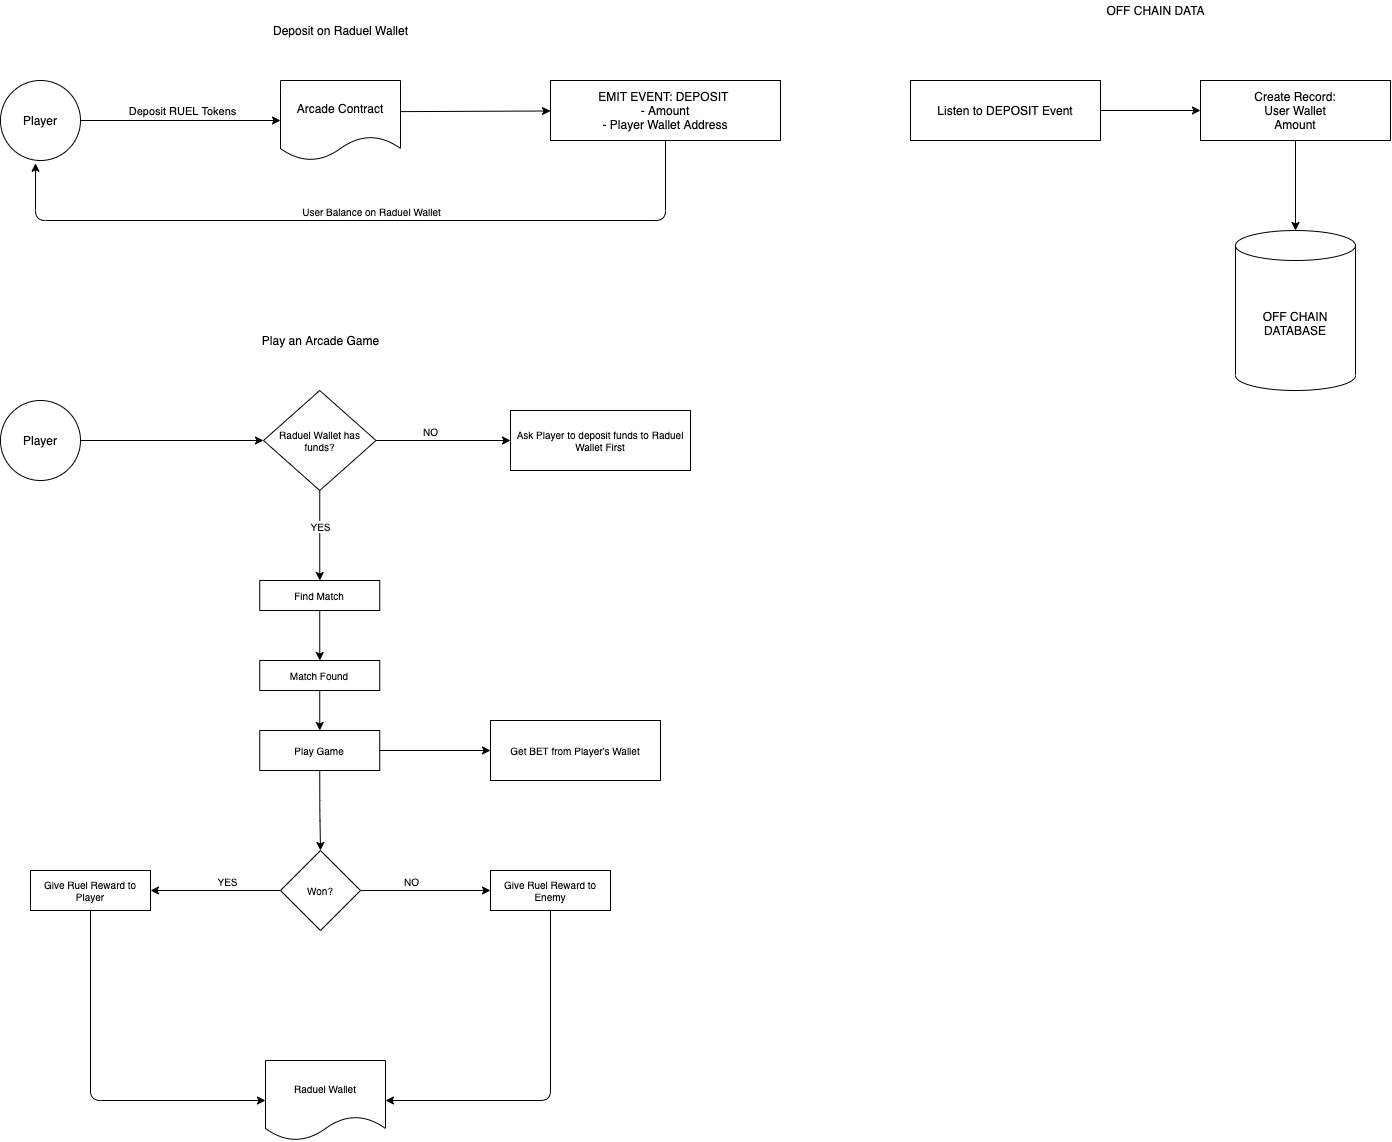

The diagram above was exported from draw.io. Its source (the exported page's mxGraphModel, read from the mxfile embedded in the PNG):
<mxGraphModel dx="1349" dy="1051" grid="1" gridSize="10" guides="1" tooltips="1" connect="1" arrows="1" fold="1" page="1" pageScale="1" pageWidth="850" pageHeight="1100" math="0" shadow="0">
  <root>
    <mxCell id="0" />
    <mxCell id="1" parent="0" />
    <mxCell id="7" style="edgeStyle=none;html=1;exitX=1;exitY=0.5;exitDx=0;exitDy=0;entryX=0;entryY=0.5;entryDx=0;entryDy=0;" parent="1" source="2" target="6" edge="1">
      <mxGeometry relative="1" as="geometry" />
    </mxCell>
    <mxCell id="8" value="Deposit RUEL Tokens" style="edgeLabel;html=1;align=center;verticalAlign=middle;resizable=0;points=[];" parent="7" vertex="1" connectable="0">
      <mxGeometry x="0.0101" relative="1" as="geometry">
        <mxPoint y="-10" as="offset" />
      </mxGeometry>
    </mxCell>
    <mxCell id="2" value="Player" style="ellipse;whiteSpace=wrap;html=1;aspect=fixed;" parent="1" vertex="1">
      <mxGeometry x="50" y="130" width="80" height="80" as="geometry" />
    </mxCell>
    <mxCell id="12" value="" style="edgeStyle=none;html=1;exitX=0.988;exitY=0.389;exitDx=0;exitDy=0;exitPerimeter=0;" parent="1" source="6" target="48" edge="1">
      <mxGeometry x="-0.04" y="11" relative="1" as="geometry">
        <mxPoint x="660" y="160" as="targetPoint" />
        <mxPoint as="offset" />
      </mxGeometry>
    </mxCell>
    <mxCell id="6" value="Arcade Contract" style="shape=document;whiteSpace=wrap;html=1;boundedLbl=1;" parent="1" vertex="1">
      <mxGeometry x="330" y="130" width="120" height="80" as="geometry" />
    </mxCell>
    <mxCell id="17" style="edgeStyle=orthogonalEdgeStyle;html=1;exitX=1;exitY=0.5;exitDx=0;exitDy=0;fontSize=10;entryX=0;entryY=0.5;entryDx=0;entryDy=0;" parent="1" source="10" target="18" edge="1">
      <mxGeometry relative="1" as="geometry">
        <mxPoint x="290" y="489.7241379310344" as="targetPoint" />
      </mxGeometry>
    </mxCell>
    <mxCell id="10" value="Player" style="ellipse;whiteSpace=wrap;html=1;aspect=fixed;" parent="1" vertex="1">
      <mxGeometry x="50" y="450" width="80" height="80" as="geometry" />
    </mxCell>
    <mxCell id="11" value="Deposit on Raduel Wallet" style="text;html=1;align=center;verticalAlign=middle;resizable=0;points=[];autosize=1;strokeColor=none;fillColor=none;" parent="1" vertex="1">
      <mxGeometry x="315" y="70" width="150" height="20" as="geometry" />
    </mxCell>
    <mxCell id="14" style="edgeStyle=orthogonalEdgeStyle;html=1;exitX=0.5;exitY=1;exitDx=0;exitDy=0;entryX=0.438;entryY=1.035;entryDx=0;entryDy=0;entryPerimeter=0;fontSize=10;" parent="1" source="48" target="2" edge="1">
      <mxGeometry relative="1" as="geometry">
        <Array as="points">
          <mxPoint x="715" y="270" />
          <mxPoint x="85" y="270" />
        </Array>
        <mxPoint x="654.9999999999998" y="190" as="sourcePoint" />
      </mxGeometry>
    </mxCell>
    <mxCell id="15" value="User Balance on Raduel Wallet" style="edgeLabel;html=1;align=center;verticalAlign=middle;resizable=0;points=[];fontSize=10;" parent="14" vertex="1" connectable="0">
      <mxGeometry x="-0.0123" y="-1" relative="1" as="geometry">
        <mxPoint x="4" y="-9" as="offset" />
      </mxGeometry>
    </mxCell>
    <mxCell id="16" value="Play an Arcade Game" style="text;html=1;align=center;verticalAlign=middle;resizable=0;points=[];autosize=1;strokeColor=none;fillColor=none;" parent="1" vertex="1">
      <mxGeometry x="305" y="380" width="130" height="20" as="geometry" />
    </mxCell>
    <mxCell id="19" style="edgeStyle=orthogonalEdgeStyle;html=1;exitX=1;exitY=0.5;exitDx=0;exitDy=0;fontSize=10;" parent="1" source="18" target="20" edge="1">
      <mxGeometry relative="1" as="geometry">
        <mxPoint x="480" y="489.7241379310344" as="targetPoint" />
      </mxGeometry>
    </mxCell>
    <mxCell id="21" value="NO" style="edgeLabel;html=1;align=center;verticalAlign=middle;resizable=0;points=[];fontSize=10;" parent="19" vertex="1" connectable="0">
      <mxGeometry x="-0.295" relative="1" as="geometry">
        <mxPoint x="6" y="-10" as="offset" />
      </mxGeometry>
    </mxCell>
    <mxCell id="22" style="edgeStyle=orthogonalEdgeStyle;html=1;exitX=0.5;exitY=1;exitDx=0;exitDy=0;fontSize=10;entryX=0.5;entryY=0;entryDx=0;entryDy=0;" parent="1" source="18" target="24" edge="1">
      <mxGeometry relative="1" as="geometry">
        <mxPoint x="369" y="640" as="targetPoint" />
      </mxGeometry>
    </mxCell>
    <mxCell id="23" value="YES" style="edgeLabel;html=1;align=center;verticalAlign=middle;resizable=0;points=[];fontSize=10;" parent="22" vertex="1" connectable="0">
      <mxGeometry x="-0.2021" relative="1" as="geometry">
        <mxPoint as="offset" />
      </mxGeometry>
    </mxCell>
    <mxCell id="18" value="Raduel Wallet has funds?" style="rhombus;whiteSpace=wrap;html=1;fontSize=10;" parent="1" vertex="1">
      <mxGeometry x="313" y="440" width="112.5" height="100" as="geometry" />
    </mxCell>
    <mxCell id="20" value="Ask Player to deposit funds to Raduel Wallet First" style="whiteSpace=wrap;html=1;fontSize=10;" parent="1" vertex="1">
      <mxGeometry x="560" y="460" width="180" height="60" as="geometry" />
    </mxCell>
    <mxCell id="26" style="edgeStyle=orthogonalEdgeStyle;html=1;exitX=0.5;exitY=1;exitDx=0;exitDy=0;entryX=0.5;entryY=0;entryDx=0;entryDy=0;fontSize=10;" parent="1" source="24" target="25" edge="1">
      <mxGeometry relative="1" as="geometry" />
    </mxCell>
    <mxCell id="24" value="Find Match" style="whiteSpace=wrap;html=1;fontSize=10;" parent="1" vertex="1">
      <mxGeometry x="309.25" y="630" width="120" height="30" as="geometry" />
    </mxCell>
    <mxCell id="28" style="edgeStyle=orthogonalEdgeStyle;html=1;exitX=0.5;exitY=1;exitDx=0;exitDy=0;entryX=0.5;entryY=0;entryDx=0;entryDy=0;fontSize=10;" parent="1" source="25" target="27" edge="1">
      <mxGeometry relative="1" as="geometry" />
    </mxCell>
    <mxCell id="25" value="Match Found" style="whiteSpace=wrap;html=1;fontSize=10;" parent="1" vertex="1">
      <mxGeometry x="309.25" y="710" width="120" height="30" as="geometry" />
    </mxCell>
    <mxCell id="29" style="edgeStyle=orthogonalEdgeStyle;html=1;exitX=0.5;exitY=1;exitDx=0;exitDy=0;fontSize=10;entryX=0.5;entryY=0;entryDx=0;entryDy=0;" parent="1" source="27" target="30" edge="1">
      <mxGeometry relative="1" as="geometry">
        <mxPoint x="369.25" y="860" as="targetPoint" />
      </mxGeometry>
    </mxCell>
    <mxCell id="40" style="edgeStyle=orthogonalEdgeStyle;html=1;exitX=1;exitY=0.5;exitDx=0;exitDy=0;fontSize=10;entryX=0;entryY=0.5;entryDx=0;entryDy=0;" parent="1" source="27" target="39" edge="1">
      <mxGeometry relative="1" as="geometry">
        <mxPoint x="570" y="810" as="targetPoint" />
      </mxGeometry>
    </mxCell>
    <mxCell id="27" value="Play Game" style="whiteSpace=wrap;html=1;fontSize=10;" parent="1" vertex="1">
      <mxGeometry x="309.25" y="780" width="120" height="40" as="geometry" />
    </mxCell>
    <mxCell id="31" style="edgeStyle=orthogonalEdgeStyle;html=1;exitX=0;exitY=0.5;exitDx=0;exitDy=0;fontSize=10;entryX=1;entryY=0.5;entryDx=0;entryDy=0;" parent="1" source="30" target="35" edge="1">
      <mxGeometry relative="1" as="geometry">
        <mxPoint x="240" y="920.0689655172414" as="targetPoint" />
      </mxGeometry>
    </mxCell>
    <mxCell id="34" value="YES" style="edgeLabel;html=1;align=center;verticalAlign=middle;resizable=0;points=[];fontSize=10;" parent="31" vertex="1" connectable="0">
      <mxGeometry x="-0.1806" y="-1" relative="1" as="geometry">
        <mxPoint y="-9" as="offset" />
      </mxGeometry>
    </mxCell>
    <mxCell id="32" style="edgeStyle=orthogonalEdgeStyle;html=1;exitX=1;exitY=0.5;exitDx=0;exitDy=0;fontSize=10;entryX=0;entryY=0.5;entryDx=0;entryDy=0;" parent="1" source="30" target="36" edge="1">
      <mxGeometry relative="1" as="geometry">
        <mxPoint x="510" y="920.0689655172414" as="targetPoint" />
      </mxGeometry>
    </mxCell>
    <mxCell id="33" value="NO" style="edgeLabel;html=1;align=center;verticalAlign=middle;resizable=0;points=[];fontSize=10;" parent="32" vertex="1" connectable="0">
      <mxGeometry x="-0.2758" y="-2" relative="1" as="geometry">
        <mxPoint x="4" y="-12" as="offset" />
      </mxGeometry>
    </mxCell>
    <mxCell id="30" value="Won?" style="rhombus;whiteSpace=wrap;html=1;fontSize=10;" parent="1" vertex="1">
      <mxGeometry x="330" y="900" width="80" height="80" as="geometry" />
    </mxCell>
    <mxCell id="41" style="edgeStyle=orthogonalEdgeStyle;html=1;exitX=0.5;exitY=1;exitDx=0;exitDy=0;entryX=0;entryY=0.5;entryDx=0;entryDy=0;fontSize=10;" parent="1" source="35" target="37" edge="1">
      <mxGeometry relative="1" as="geometry" />
    </mxCell>
    <mxCell id="35" value="&lt;span&gt;Give Ruel Reward to Player&lt;/span&gt;" style="whiteSpace=wrap;html=1;fontSize=10;" parent="1" vertex="1">
      <mxGeometry x="80" y="920" width="120" height="40" as="geometry" />
    </mxCell>
    <mxCell id="42" style="edgeStyle=orthogonalEdgeStyle;html=1;exitX=0.5;exitY=1;exitDx=0;exitDy=0;entryX=1;entryY=0.5;entryDx=0;entryDy=0;fontSize=10;" parent="1" source="36" target="37" edge="1">
      <mxGeometry relative="1" as="geometry" />
    </mxCell>
    <mxCell id="36" value="Give Ruel Reward to Enemy" style="whiteSpace=wrap;html=1;fontSize=10;" parent="1" vertex="1">
      <mxGeometry x="540" y="920" width="120" height="40" as="geometry" />
    </mxCell>
    <mxCell id="37" value="Raduel Wallet" style="shape=document;whiteSpace=wrap;html=1;boundedLbl=1;fontSize=10;" parent="1" vertex="1">
      <mxGeometry x="315" y="1110" width="120" height="80" as="geometry" />
    </mxCell>
    <mxCell id="39" value="Get BET from Player's Wallet" style="whiteSpace=wrap;html=1;fontSize=10;" parent="1" vertex="1">
      <mxGeometry x="540" y="770" width="170" height="60" as="geometry" />
    </mxCell>
    <mxCell id="50" style="edgeStyle=none;html=1;exitX=1;exitY=0.5;exitDx=0;exitDy=0;entryX=0;entryY=0.5;entryDx=0;entryDy=0;" edge="1" parent="1" source="44" target="49">
      <mxGeometry relative="1" as="geometry" />
    </mxCell>
    <mxCell id="44" value="Listen to DEPOSIT Event" style="whiteSpace=wrap;html=1;" vertex="1" parent="1">
      <mxGeometry x="960" y="130" width="190" height="60" as="geometry" />
    </mxCell>
    <mxCell id="46" value="OFF CHAIN DATABASE" style="shape=cylinder3;whiteSpace=wrap;html=1;boundedLbl=1;backgroundOutline=1;size=15;" vertex="1" parent="1">
      <mxGeometry x="1285" y="280" width="120" height="160" as="geometry" />
    </mxCell>
    <mxCell id="47" value="OFF CHAIN DATA" style="text;html=1;align=center;verticalAlign=middle;resizable=0;points=[];autosize=1;strokeColor=none;fillColor=none;" vertex="1" parent="1">
      <mxGeometry x="1150" y="50" width="110" height="20" as="geometry" />
    </mxCell>
    <mxCell id="48" value="EMIT EVENT: DEPOSIT&amp;nbsp;&lt;br&gt;- Amount&lt;br&gt;- Player Wallet Address" style="rounded=0;whiteSpace=wrap;html=1;" vertex="1" parent="1">
      <mxGeometry x="600" y="130" width="230" height="60" as="geometry" />
    </mxCell>
    <mxCell id="51" style="edgeStyle=none;html=1;exitX=0.5;exitY=1;exitDx=0;exitDy=0;" edge="1" parent="1" source="49" target="46">
      <mxGeometry relative="1" as="geometry" />
    </mxCell>
    <mxCell id="49" value="Create Record:&lt;br&gt;User Wallet&lt;br&gt;Amount" style="whiteSpace=wrap;html=1;" vertex="1" parent="1">
      <mxGeometry x="1250" y="130" width="190" height="60" as="geometry" />
    </mxCell>
  </root>
</mxGraphModel>